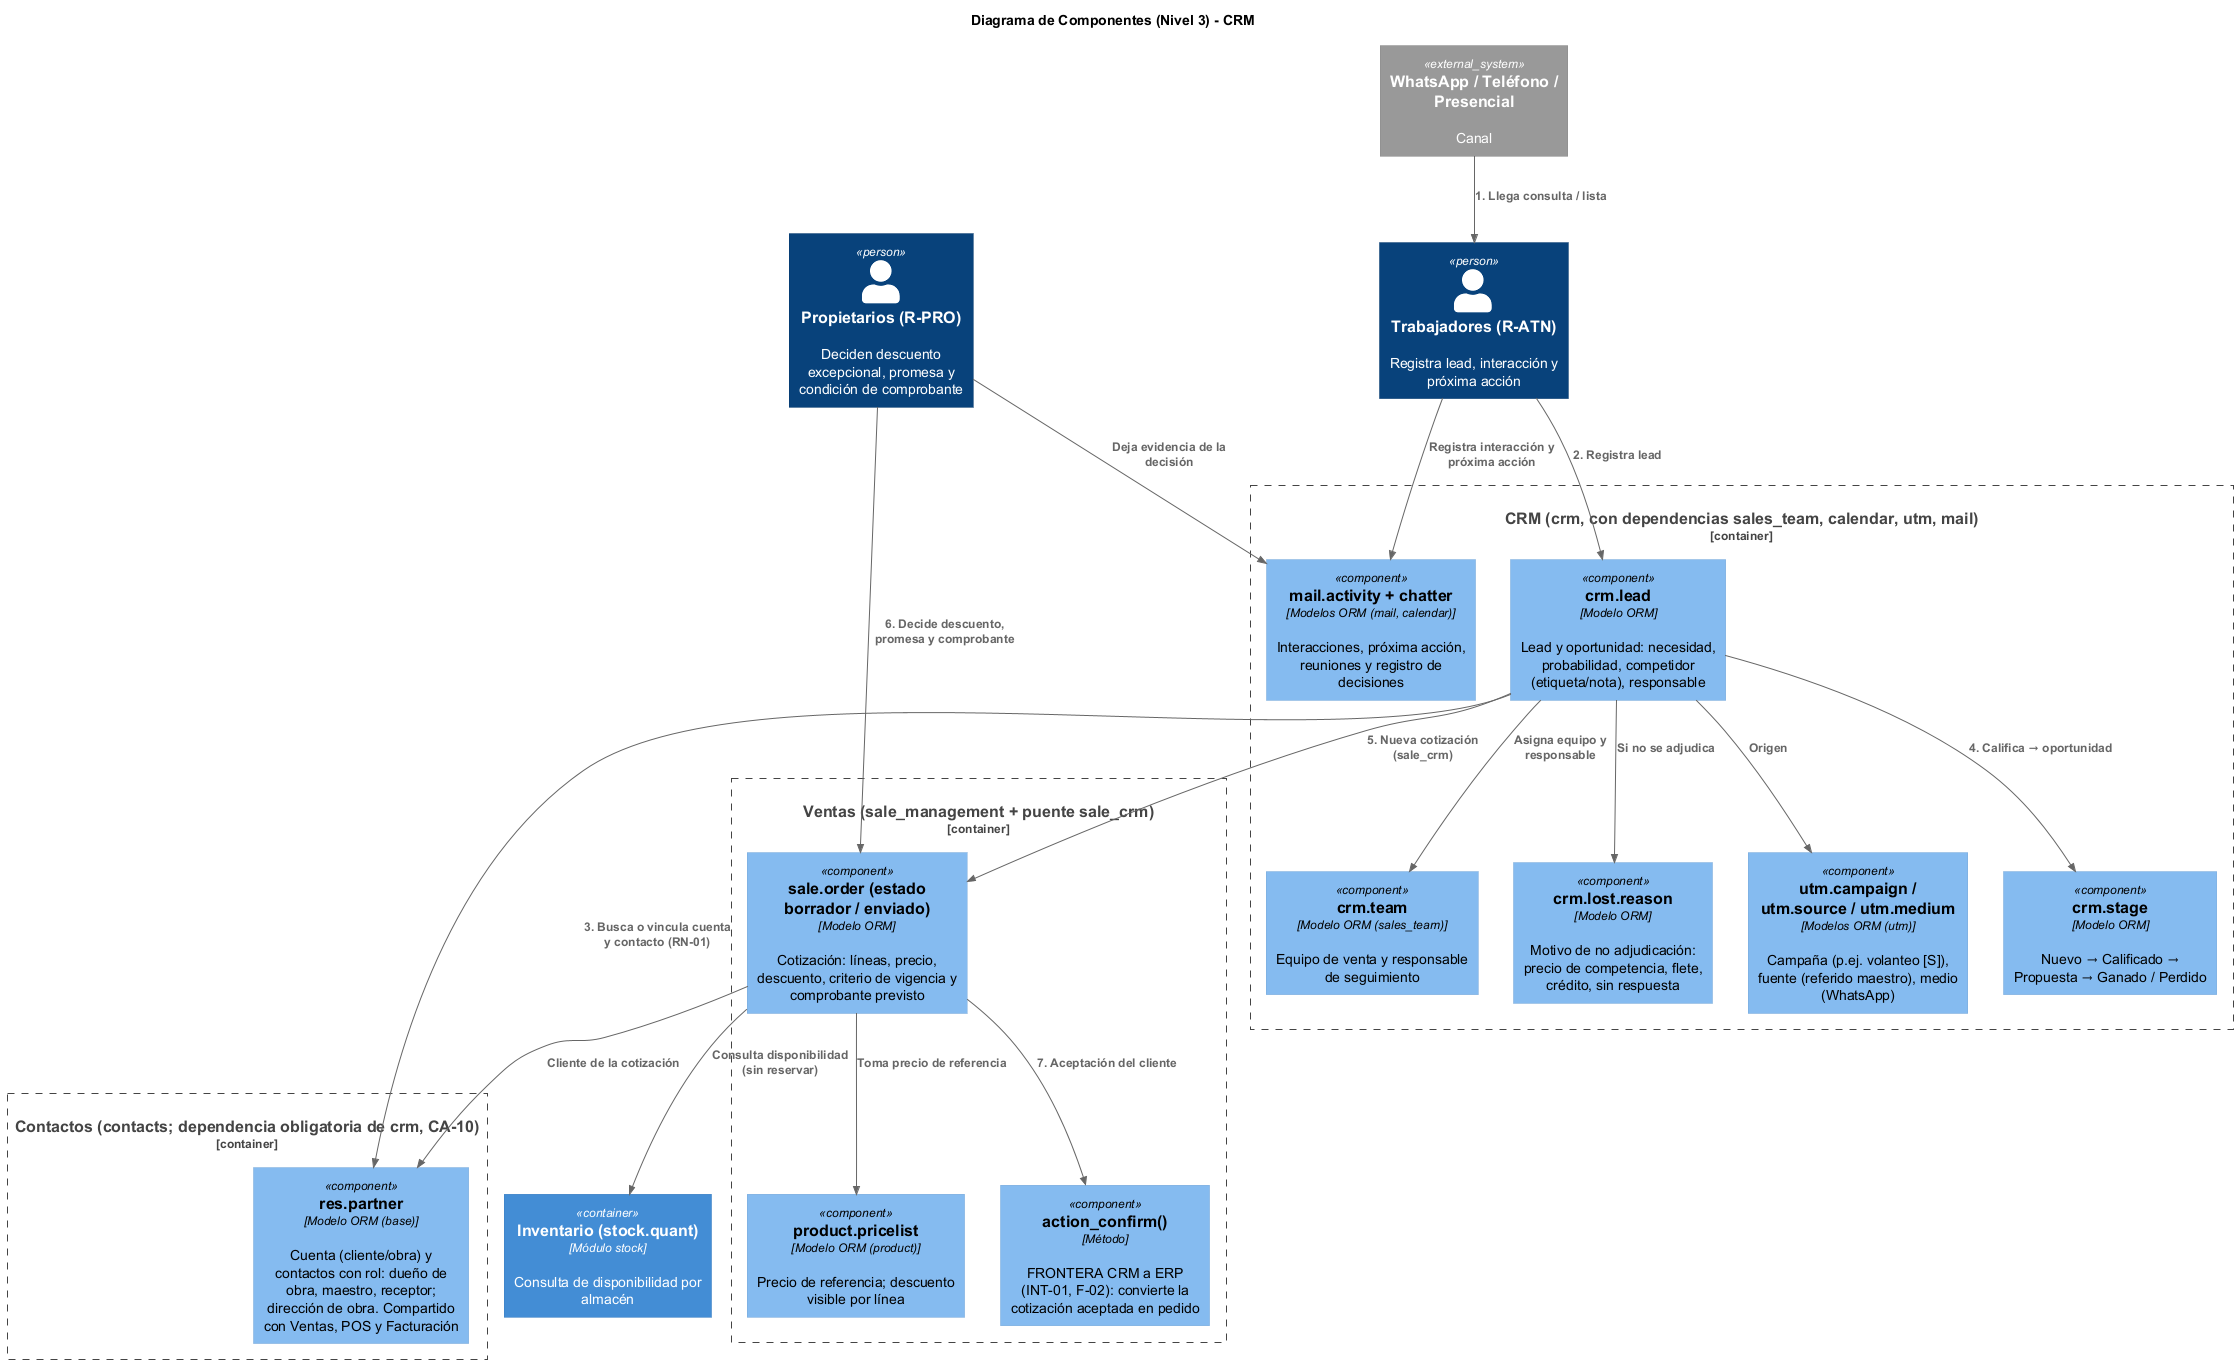

The diagram above was rendered by PlantUML. Its source (embedded in the PNG):
@startuml
!include https://raw.githubusercontent.com/plantuml-stdlib/C4-PlantUML/master/C4_Component.puml
LAYOUT_TOP_DOWN()
title Diagrama de Componentes (Nivel 3) - CRM

Person(prop, "Propietarios (R-PRO)", "Deciden descuento excepcional, promesa y condición de comprobante")
Person(trab, "Trabajadores (R-ATN)", "Registra lead, interacción y próxima acción")
System_Ext(whatsapp, "WhatsApp / Teléfono / Presencial", "Canal")

Container_Boundary(crm_app, "CRM (crm, con dependencias sales_team, calendar, utm, mail)") {
    Component(utm, "utm.campaign / utm.source / utm.medium", "Modelos ORM (utm)", "Campaña (p.ej. volanteo [S]), fuente (referido maestro), medio (WhatsApp)")
    Component(lead, "crm.lead", "Modelo ORM", "Lead y oportunidad: necesidad, probabilidad, competidor (etiqueta/nota), responsable")
    Component(stage, "crm.stage", "Modelo ORM", "Nuevo → Calificado → Propuesta → Ganado / Perdido")
    Component(team, "crm.team", "Modelo ORM (sales_team)", "Equipo de venta y responsable de seguimiento")
    Component(activity, "mail.activity + chatter", "Modelos ORM (mail, calendar)", "Interacciones, próxima acción, reuniones y registro de decisiones")
    Component(lost, "crm.lost.reason", "Modelo ORM", "Motivo de no adjudicación: precio de competencia, flete, crédito, sin respuesta")
}

Container_Boundary(contacts_app, "Contactos (contacts; dependencia obligatoria de crm, CA-10)") {
    Component(partner, "res.partner", "Modelo ORM (base)", "Cuenta (cliente/obra) y contactos con rol: dueño de obra, maestro, receptor; dirección de obra. Compartido con Ventas, POS y Facturación")
}

Container_Boundary(sale_app, "Ventas (sale_management + puente sale_crm)") {
    Component(quote, "sale.order (estado borrador / enviado)", "Modelo ORM", "Cotización: líneas, precio, descuento, criterio de vigencia y comprobante previsto")
    Component(pricelist, "product.pricelist", "Modelo ORM (product)", "Precio de referencia; descuento visible por línea")
    Component(confirm, "action_confirm()", "Método", "FRONTERA CRM a ERP (INT-01, F-02): convierte la cotización aceptada en pedido")
}
Container(stock, "Inventario (stock.quant)", "Módulo stock", "Consulta de disponibilidad por almacén")

Rel(whatsapp, trab, "1. Llega consulta / lista")
Rel(trab, lead, "2. Registra lead")
Rel(lead, utm, "Origen")
Rel(lead, team, "Asigna equipo y responsable")
Rel(lead, partner, "3. Busca o vincula cuenta y contacto (RN-01)")
Rel(lead, stage, "4. Califica → oportunidad")
Rel(trab, activity, "Registra interacción y próxima acción")
Rel(lead, quote, "5. Nueva cotización (sale_crm)")
Rel(quote, partner, "Cliente de la cotización")
Rel(quote, pricelist, "Toma precio de referencia")
Rel(quote, stock, "Consulta disponibilidad (sin reservar)")
Rel(prop, quote, "6. Decide descuento, promesa y comprobante")
Rel(prop, activity, "Deja evidencia de la decisión")
Rel(quote, confirm, "7. Aceptación del cliente")
Rel(lead, lost, "Si no se adjudica")
@enduml